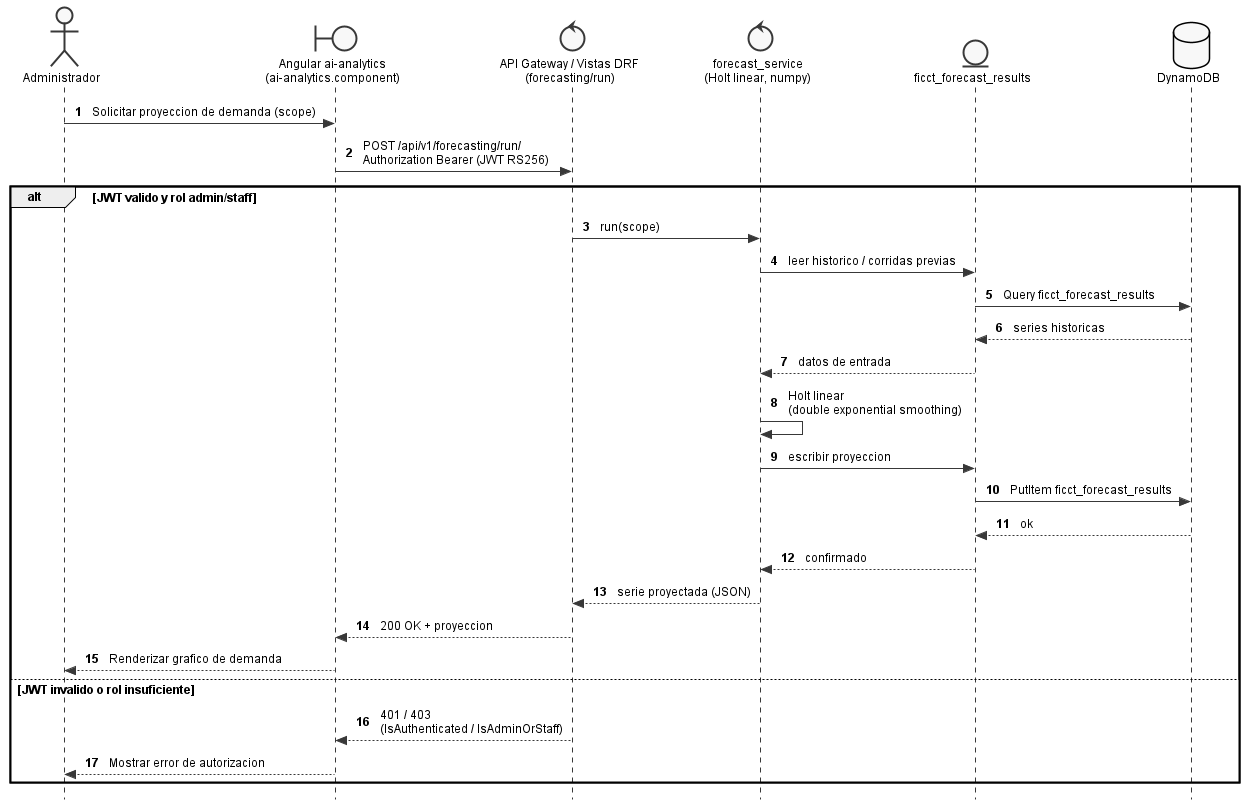

The diagram above was rendered by PlantUML. Its source (embedded in the PNG):
@startuml
' Embedded standalone style block (replicated per file; standalone)
skinparam shadowing false
skinparam backgroundColor White
skinparam defaultFontName Arial
skinparam defaultFontSize 12
skinparam monochrome true
skinparam style strictuml
skinparam nodesep 50
skinparam ranksep 60
skinparam padding 3
skinparam classAttributeIconSize 0
hide circle

autonumber "<b>0"

actor Administrador as admin
boundary "Angular ai-analytics\n(ai-analytics.component)" as ui
control "API Gateway / Vistas DRF\n(forecasting/run)" as gw
control "forecast_service\n(Holt linear, numpy)" as svc
entity "ficct_forecast_results" as fr
database "DynamoDB" as ddb

admin -> ui : Solicitar proyeccion de demanda (scope)
ui -> gw : POST /api/v1/forecasting/run/\nAuthorization Bearer (JWT RS256)

alt JWT valido y rol admin/staff
  gw -> svc : run(scope)
  svc -> fr : leer historico / corridas previas
  fr -> ddb : Query ficct_forecast_results
  ddb --> fr : series historicas
  fr --> svc : datos de entrada
  svc -> svc : Holt linear\n(double exponential smoothing)
  svc -> fr : escribir proyeccion
  fr -> ddb : PutItem ficct_forecast_results
  ddb --> fr : ok
  fr --> svc : confirmado
  svc --> gw : serie proyectada (JSON)
  gw --> ui : 200 OK + proyeccion
  ui --> admin : Renderizar grafico de demanda
else JWT invalido o rol insuficiente
  gw --> ui : 401 / 403\n(IsAuthenticated / IsAdminOrStaff)
  ui --> admin : Mostrar error de autorizacion
end
@enduml